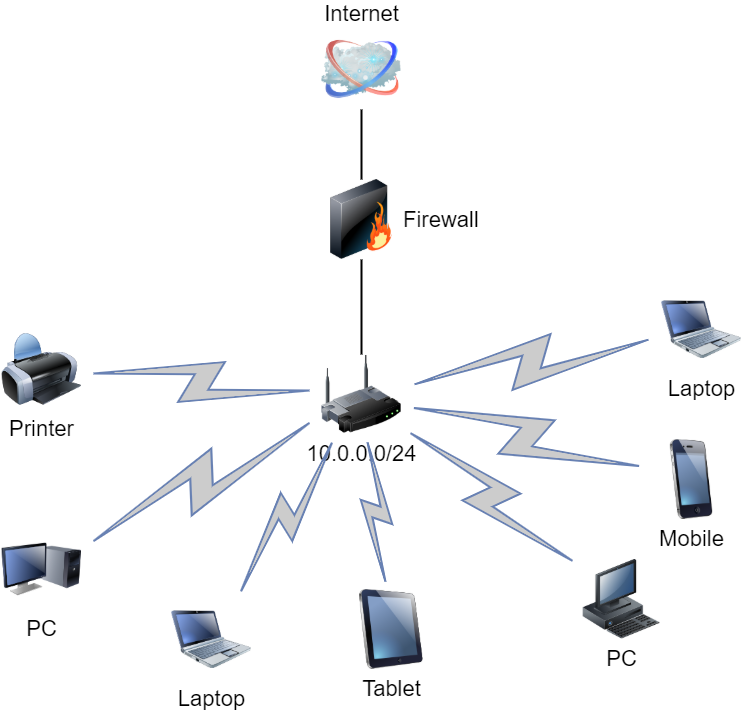

The diagram above was exported from draw.io. Its source (the exported page's mxGraphModel, read from the mxfile embedded in the PNG):
<mxGraphModel dx="1382" dy="764" grid="1" gridSize="10" guides="1" tooltips="1" connect="1" arrows="1" fold="1" page="1" pageScale="1" pageWidth="1100" pageHeight="850" background="none" math="0" shadow="0">
  <root>
    <mxCell id="0" />
    <mxCell id="1" parent="0" />
    <mxCell id="69ecfefc5c41e42c-18" style="edgeStyle=none;rounded=0;html=1;labelBackgroundColor=none;endArrow=none;strokeWidth=2;fontFamily=Verdana;fontSize=22" parent="1" source="69ecfefc5c41e42c-1" target="69ecfefc5c41e42c-3" edge="1">
      <mxGeometry relative="1" as="geometry" />
    </mxCell>
    <mxCell id="69ecfefc5c41e42c-1" value="10.0.0.0/24" style="image;html=1;labelBackgroundColor=#ffffff;image=img/lib/clip_art/networking/Wireless_Router_128x128.png;rounded=1;shadow=0;comic=0;strokeWidth=2;fontSize=22" parent="1" vertex="1">
      <mxGeometry x="470" y="465" width="80" height="80" as="geometry" />
    </mxCell>
    <mxCell id="69ecfefc5c41e42c-2" value="Internet" style="image;html=1;labelBackgroundColor=#ffffff;image=img/lib/clip_art/networking/Cloud_128x128.png;rounded=1;shadow=0;comic=0;strokeWidth=2;fontSize=22;labelPosition=center;verticalLabelPosition=top;align=center;verticalAlign=bottom;" parent="1" vertex="1">
      <mxGeometry x="470" y="140" width="80" height="80" as="geometry" />
    </mxCell>
    <mxCell id="69ecfefc5c41e42c-19" style="edgeStyle=none;rounded=0;html=1;labelBackgroundColor=none;endArrow=none;strokeWidth=2;fontFamily=Verdana;fontSize=22" parent="1" source="69ecfefc5c41e42c-3" target="69ecfefc5c41e42c-2" edge="1">
      <mxGeometry relative="1" as="geometry" />
    </mxCell>
    <mxCell id="69ecfefc5c41e42c-3" value="Firewall" style="image;html=1;labelBackgroundColor=#ffffff;image=img/lib/clip_art/networking/Firewall_128x128.png;rounded=1;shadow=0;comic=0;strokeWidth=2;fontSize=22;labelPosition=right;verticalLabelPosition=middle;align=left;verticalAlign=middle;" parent="1" vertex="1">
      <mxGeometry x="470" y="290" width="80" height="80" as="geometry" />
    </mxCell>
    <mxCell id="69ecfefc5c41e42c-4" value="Tablet" style="image;html=1;labelBackgroundColor=#ffffff;image=img/lib/clip_art/computers/iPad_128x128.png;rounded=1;shadow=0;comic=0;strokeWidth=2;fontSize=22" parent="1" vertex="1">
      <mxGeometry x="500" y="700" width="80" height="80" as="geometry" />
    </mxCell>
    <mxCell id="69ecfefc5c41e42c-5" value="PC" style="image;html=1;labelBackgroundColor=#ffffff;image=img/lib/clip_art/computers/Monitor_Tower_128x128.png;rounded=1;shadow=0;comic=0;strokeWidth=2;fontSize=22" parent="1" vertex="1">
      <mxGeometry x="150" y="640" width="80" height="80" as="geometry" />
    </mxCell>
    <mxCell id="69ecfefc5c41e42c-6" value="Printer" style="image;html=1;labelBackgroundColor=#ffffff;image=img/lib/clip_art/computers/Printer_128x128.png;rounded=1;shadow=0;comic=0;strokeWidth=2;fontSize=22" parent="1" vertex="1">
      <mxGeometry x="150" y="440" width="80" height="80" as="geometry" />
    </mxCell>
    <mxCell id="69ecfefc5c41e42c-7" value="PC" style="image;html=1;labelBackgroundColor=#ffffff;image=img/lib/clip_art/computers/Workstation_128x128.png;rounded=1;shadow=0;comic=0;strokeWidth=2;fontSize=22" parent="1" vertex="1">
      <mxGeometry x="730" y="670" width="80" height="80" as="geometry" />
    </mxCell>
    <mxCell id="69ecfefc5c41e42c-8" value="Mobile" style="image;html=1;labelBackgroundColor=#ffffff;image=img/lib/clip_art/telecommunication/iPhone_128x128.png;rounded=1;shadow=0;comic=0;strokeWidth=2;fontSize=22" parent="1" vertex="1">
      <mxGeometry x="800" y="550" width="80" height="80" as="geometry" />
    </mxCell>
    <mxCell id="69ecfefc5c41e42c-9" value="Laptop" style="image;html=1;labelBackgroundColor=#ffffff;image=img/lib/clip_art/computers/Netbook_128x128.png;rounded=1;shadow=0;comic=0;strokeColor=#000000;strokeWidth=2;fillColor=#FFFFFF;fontSize=22;fontColor=#000000;" parent="1" vertex="1">
      <mxGeometry x="810" y="400" width="80" height="80" as="geometry" />
    </mxCell>
    <mxCell id="69ecfefc5c41e42c-10" value="Laptop" style="image;html=1;labelBackgroundColor=#ffffff;image=img/lib/clip_art/computers/Netbook_128x128.png;rounded=1;shadow=0;comic=0;strokeWidth=2;fontSize=22" parent="1" vertex="1">
      <mxGeometry x="320" y="710" width="80" height="80" as="geometry" />
    </mxCell>
    <mxCell id="69ecfefc5c41e42c-11" value="" style="html=1;fillColor=#CCCCCC;strokeColor=#6881B3;gradientColor=none;gradientDirection=north;strokeWidth=2;shape=mxgraph.networks.comm_link_edge;html=1;labelBackgroundColor=none;endArrow=none;fontFamily=Verdana;fontSize=22;fontColor=#000000;" parent="1" source="69ecfefc5c41e42c-6" target="69ecfefc5c41e42c-1" edge="1">
      <mxGeometry width="100" height="100" relative="1" as="geometry">
        <mxPoint x="300" y="390" as="sourcePoint" />
        <mxPoint x="400" y="290" as="targetPoint" />
      </mxGeometry>
    </mxCell>
    <mxCell id="69ecfefc5c41e42c-12" value="" style="html=1;fillColor=#CCCCCC;strokeColor=#6881B3;gradientColor=none;gradientDirection=north;strokeWidth=2;shape=mxgraph.networks.comm_link_edge;html=1;labelBackgroundColor=none;endArrow=none;fontFamily=Verdana;fontSize=22;fontColor=#000000;fontStyle=1" parent="1" source="69ecfefc5c41e42c-5" target="69ecfefc5c41e42c-1" edge="1">
      <mxGeometry width="100" height="100" relative="1" as="geometry">
        <mxPoint x="320" y="481.9565217391305" as="sourcePoint" />
        <mxPoint x="470" y="508.0434782608695" as="targetPoint" />
      </mxGeometry>
    </mxCell>
    <mxCell id="69ecfefc5c41e42c-13" value="" style="html=1;fillColor=#CCCCCC;strokeColor=#6881B3;gradientColor=none;gradientDirection=north;strokeWidth=2;shape=mxgraph.networks.comm_link_edge;html=1;labelBackgroundColor=none;endArrow=none;fontFamily=Verdana;fontSize=22;fontColor=#000000;" parent="1" source="69ecfefc5c41e42c-10" target="69ecfefc5c41e42c-1" edge="1">
      <mxGeometry width="100" height="100" relative="1" as="geometry">
        <mxPoint x="330" y="491.9565217391305" as="sourcePoint" />
        <mxPoint x="480" y="518.0434782608695" as="targetPoint" />
      </mxGeometry>
    </mxCell>
    <mxCell id="69ecfefc5c41e42c-14" value="" style="html=1;fillColor=#CCCCCC;strokeColor=#6881B3;gradientColor=none;gradientDirection=north;strokeWidth=2;shape=mxgraph.networks.comm_link_edge;html=1;labelBackgroundColor=none;endArrow=none;fontFamily=Verdana;fontSize=22;fontColor=#000000;" parent="1" source="69ecfefc5c41e42c-4" target="69ecfefc5c41e42c-1" edge="1">
      <mxGeometry width="100" height="100" relative="1" as="geometry">
        <mxPoint x="340" y="501.9565217391305" as="sourcePoint" />
        <mxPoint x="490" y="528.0434782608695" as="targetPoint" />
      </mxGeometry>
    </mxCell>
    <mxCell id="69ecfefc5c41e42c-15" value="" style="html=1;fillColor=#CCCCCC;strokeColor=#6881B3;gradientColor=none;gradientDirection=north;strokeWidth=2;shape=mxgraph.networks.comm_link_edge;html=1;labelBackgroundColor=none;endArrow=none;fontFamily=Verdana;fontSize=22;fontColor=#000000;" parent="1" source="69ecfefc5c41e42c-7" target="69ecfefc5c41e42c-1" edge="1">
      <mxGeometry width="100" height="100" relative="1" as="geometry">
        <mxPoint x="350" y="511.9565217391305" as="sourcePoint" />
        <mxPoint x="500" y="538.0434782608695" as="targetPoint" />
      </mxGeometry>
    </mxCell>
    <mxCell id="69ecfefc5c41e42c-16" value="" style="html=1;fillColor=#CCCCCC;strokeColor=#6881B3;gradientColor=none;gradientDirection=north;strokeWidth=2;shape=mxgraph.networks.comm_link_edge;html=1;labelBackgroundColor=none;endArrow=none;fontFamily=Verdana;fontSize=22;fontColor=#000000;" parent="1" source="69ecfefc5c41e42c-8" target="69ecfefc5c41e42c-1" edge="1">
      <mxGeometry width="100" height="100" relative="1" as="geometry">
        <mxPoint x="360" y="521.9565217391305" as="sourcePoint" />
        <mxPoint x="510" y="548.0434782608695" as="targetPoint" />
      </mxGeometry>
    </mxCell>
    <mxCell id="69ecfefc5c41e42c-17" value="" style="html=1;fillColor=#CCCCCC;strokeColor=#6881B3;gradientColor=none;gradientDirection=north;strokeWidth=2;shape=mxgraph.networks.comm_link_edge;html=1;labelBackgroundColor=none;endArrow=none;fontFamily=Verdana;fontSize=22;fontColor=#000000;" parent="1" source="69ecfefc5c41e42c-9" target="69ecfefc5c41e42c-1" edge="1">
      <mxGeometry width="100" height="100" relative="1" as="geometry">
        <mxPoint x="370" y="531.9565217391305" as="sourcePoint" />
        <mxPoint x="520" y="558.0434782608695" as="targetPoint" />
      </mxGeometry>
    </mxCell>
  </root>
</mxGraphModel>